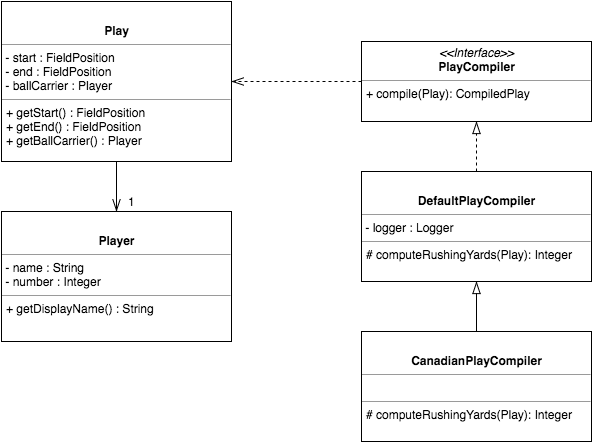

The diagram above was exported from draw.io. Its source (the exported page's mxGraphModel, read from the mxfile embedded in the PNG):
<mxGraphModel dx="954" dy="586" grid="1" gridSize="10" guides="1" tooltips="1" connect="1" arrows="1" fold="1" page="1" pageScale="1" pageWidth="826" pageHeight="1169" background="#ffffff" math="0" shadow="0">
  <root>
    <mxCell id="0" />
    <mxCell id="1" parent="0" />
    <mxCell id="23" style="edgeStyle=none;rounded=0;html=1;exitX=0;exitY=0.5;entryX=1;entryY=0.5;startArrow=none;startFill=0;endArrow=openThin;endFill=0;endSize=10;jettySize=auto;orthogonalLoop=1;strokeColor=#000000;dashed=1;" edge="1" parent="1" source="4" target="21">
      <mxGeometry relative="1" as="geometry" />
    </mxCell>
    <mxCell id="4" value="&lt;p style=&quot;margin: 0px ; margin-top: 4px ; text-align: center&quot;&gt;&lt;i&gt;&amp;lt;&amp;lt;Interface&amp;gt;&amp;gt;&lt;/i&gt;&lt;br&gt;&lt;b&gt;PlayCompiler&lt;/b&gt;&lt;/p&gt;&lt;hr size=&quot;1&quot;&gt;&lt;p style=&quot;margin: 0px ; margin-left: 4px&quot;&gt;&lt;span style=&quot;line-height: 1.2&quot;&gt;+ compile(Play): CompiledPlay&lt;/span&gt;&lt;br&gt;&lt;/p&gt;&lt;p style=&quot;margin: 0px ; margin-left: 4px&quot;&gt;&lt;br&gt;&lt;/p&gt;" style="verticalAlign=top;align=left;overflow=fill;fontSize=12;fontFamily=Helvetica;html=1;" vertex="1" parent="1">
      <mxGeometry x="500" y="80" width="230" height="80" as="geometry" />
    </mxCell>
    <mxCell id="17" value="&lt;p style=&quot;margin: 0px ; margin-top: 4px ; text-align: center&quot;&gt;&lt;br&gt;&lt;/p&gt;&lt;p style=&quot;margin: 0px ; margin-top: 4px ; text-align: center&quot;&gt;&lt;b&gt;DefaultPlayCompiler&lt;/b&gt;&lt;/p&gt;&lt;hr size=&quot;1&quot;&gt;&amp;nbsp;- logger : Logger&lt;hr size=&quot;1&quot;&gt;&lt;p style=&quot;margin: 0px ; margin-left: 4px&quot;&gt;# computeRushingYards(Play): Integer&lt;/p&gt;" style="verticalAlign=top;align=left;overflow=fill;fontSize=12;fontFamily=Helvetica;html=1;" vertex="1" parent="1">
      <mxGeometry x="500" y="210" width="230" height="110" as="geometry" />
    </mxCell>
    <mxCell id="18" style="edgeStyle=none;rounded=0;html=1;exitX=0.5;exitY=0;entryX=0.5;entryY=1;startArrow=none;startFill=0;endArrow=blockThin;endFill=0;endSize=10;jettySize=auto;orthogonalLoop=1;strokeColor=#000000;dashed=1;" edge="1" parent="1" source="17" target="4">
      <mxGeometry x="255" y="170" as="geometry">
        <mxPoint x="255" y="210" as="sourcePoint" />
        <mxPoint x="255" y="170" as="targetPoint" />
      </mxGeometry>
    </mxCell>
    <mxCell id="20" style="edgeStyle=none;rounded=0;html=1;exitX=0.5;exitY=0;entryX=0.5;entryY=1;startArrow=none;startFill=0;endArrow=blockThin;endFill=0;endSize=10;jettySize=auto;orthogonalLoop=1;strokeColor=#000000;" edge="1" parent="1" source="19" target="17">
      <mxGeometry relative="1" as="geometry" />
    </mxCell>
    <mxCell id="19" value="&lt;p style=&quot;margin: 0px ; margin-top: 4px ; text-align: center&quot;&gt;&lt;br&gt;&lt;/p&gt;&lt;p style=&quot;margin: 0px ; margin-top: 4px ; text-align: center&quot;&gt;&lt;b&gt;CanadianPlayCompiler&lt;/b&gt;&lt;/p&gt;&lt;hr size=&quot;1&quot;&gt;&lt;br&gt;&lt;hr size=&quot;1&quot;&gt;&lt;p style=&quot;margin: 0px ; margin-left: 4px&quot;&gt;# computeRushingYards(Play): Integer&lt;/p&gt;" style="verticalAlign=top;align=left;overflow=fill;fontSize=12;fontFamily=Helvetica;html=1;" vertex="1" parent="1">
      <mxGeometry x="500" y="370" width="230" height="110" as="geometry" />
    </mxCell>
    <mxCell id="25" style="edgeStyle=none;rounded=0;html=1;exitX=0.5;exitY=1;entryX=0.5;entryY=0;startArrow=none;startFill=0;endArrow=openThin;endFill=0;endSize=10;jettySize=auto;orthogonalLoop=1;strokeColor=#000000;" edge="1" parent="1" source="21" target="24">
      <mxGeometry relative="1" as="geometry" />
    </mxCell>
    <mxCell id="21" value="&lt;p style=&quot;margin: 0px ; margin-top: 4px ; text-align: center&quot;&gt;&lt;br&gt;&lt;/p&gt;&lt;p style=&quot;margin: 0px ; margin-top: 4px ; text-align: center&quot;&gt;&lt;b&gt;Play&lt;/b&gt;&lt;/p&gt;&lt;hr size=&quot;1&quot;&gt;&amp;nbsp;- start : FieldPosition&lt;div&gt;&amp;nbsp;- end : FieldPosition&lt;/div&gt;&lt;div&gt;&amp;nbsp;- ballCarrier : Player&lt;br&gt;&lt;hr size=&quot;1&quot;&gt;&lt;p style=&quot;margin: 0px ; margin-left: 4px&quot;&gt;+ getStart() : FieldPosition&lt;/p&gt;&lt;p style=&quot;margin: 0px ; margin-left: 4px&quot;&gt;+ getEnd() : FieldPosition&lt;/p&gt;&lt;p style=&quot;margin: 0px ; margin-left: 4px&quot;&gt;+ getBallCarrier() : Player&lt;/p&gt;&lt;/div&gt;" style="verticalAlign=top;align=left;overflow=fill;fontSize=12;fontFamily=Helvetica;html=1;" vertex="1" parent="1">
      <mxGeometry x="140" y="40" width="230" height="160" as="geometry" />
    </mxCell>
    <mxCell id="24" value="&lt;p style=&quot;margin: 0px ; margin-top: 4px ; text-align: center&quot;&gt;&lt;br&gt;&lt;/p&gt;&lt;p style=&quot;margin: 0px ; margin-top: 4px ; text-align: center&quot;&gt;&lt;b&gt;Player&lt;/b&gt;&lt;/p&gt;&lt;hr size=&quot;1&quot;&gt;&amp;nbsp;- name : String&lt;div&gt;&amp;nbsp;- number : Integer&lt;/div&gt;&lt;div&gt;&lt;hr size=&quot;1&quot;&gt;&lt;p style=&quot;margin: 0px ; margin-left: 4px&quot;&gt;+ getDisplayName() : String&lt;/p&gt;&lt;/div&gt;" style="verticalAlign=top;align=left;overflow=fill;fontSize=12;fontFamily=Helvetica;html=1;" vertex="1" parent="1">
      <mxGeometry x="140" y="250" width="230" height="130" as="geometry" />
    </mxCell>
    <mxCell id="26" value="1" style="text;html=1;resizable=0;points=[];autosize=1;align=left;verticalAlign=top;spacingTop=-4;" vertex="1" parent="1">
      <mxGeometry x="265" y="231" width="20" height="20" as="geometry" />
    </mxCell>
  </root>
</mxGraphModel>